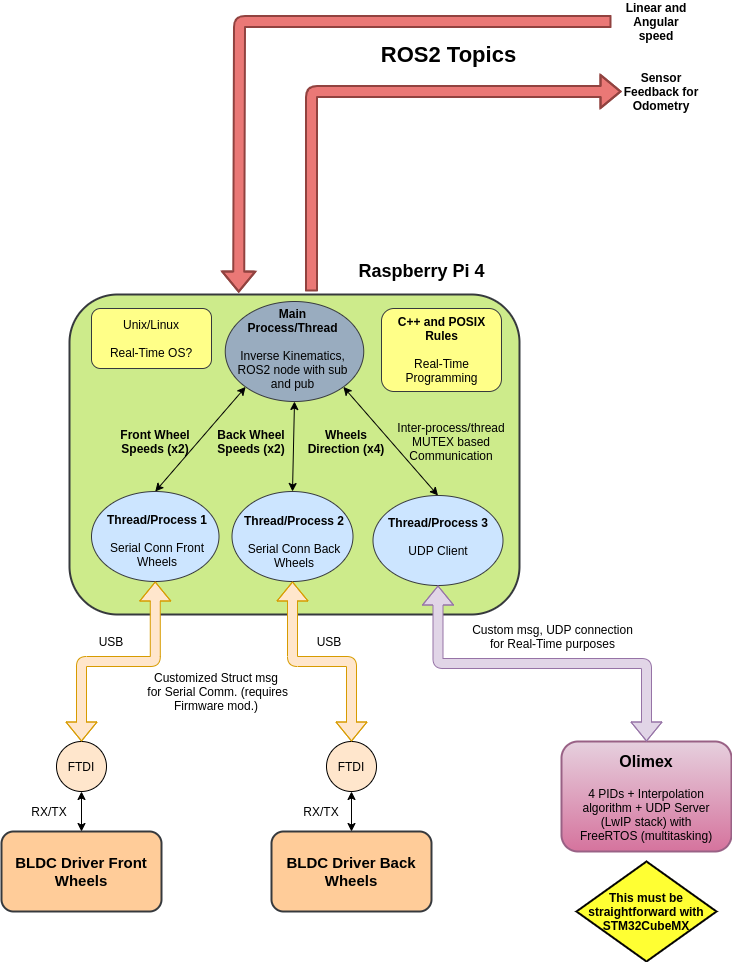

The diagram above was exported from draw.io. Its source (the exported page's mxGraphModel, read from the mxfile embedded in the PNG):
<mxGraphModel dx="1350" dy="774" grid="1" gridSize="10" guides="1" tooltips="1" connect="1" arrows="1" fold="1" page="1" pageScale="1" pageWidth="827" pageHeight="1169" math="0" shadow="0">
  <root>
    <mxCell id="0" />
    <mxCell id="1" parent="0" />
    <mxCell id="6OWzdCvDrEWlC43JEB30-52" value="" style="rhombus;whiteSpace=wrap;html=1;strokeColor=#050402;fillColor=#FFFF33;strokeWidth=2;" parent="1" vertex="1">
      <mxGeometry x="705" y="950" width="140" height="100" as="geometry" />
    </mxCell>
    <mxCell id="6OWzdCvDrEWlC43JEB30-16" value="" style="rounded=1;whiteSpace=wrap;html=1;fillColor=#cdeb8b;strokeColor=#36393d;strokeWidth=2;" parent="1" vertex="1">
      <mxGeometry x="198" y="383" width="450" height="320" as="geometry" />
    </mxCell>
    <mxCell id="6OWzdCvDrEWlC43JEB30-3" value="" style="ellipse;whiteSpace=wrap;html=1;strokeColor=#36393d;fillColor=#99ACBF;" parent="1" vertex="1">
      <mxGeometry x="353.75" y="390" width="138.5" height="100" as="geometry" />
    </mxCell>
    <mxCell id="6OWzdCvDrEWlC43JEB30-4" value="&lt;b&gt;Main Process/Thread&lt;/b&gt;&lt;br&gt;&lt;br&gt;Inverse Kinematics,&lt;br&gt;ROS2 node with sub and pub" style="text;html=1;strokeColor=none;fillColor=none;align=center;verticalAlign=middle;whiteSpace=wrap;rounded=0;" parent="1" vertex="1">
      <mxGeometry x="363.5" y="427" width="115" height="20" as="geometry" />
    </mxCell>
    <mxCell id="6OWzdCvDrEWlC43JEB30-10" value="" style="ellipse;whiteSpace=wrap;html=1;fillColor=#cce5ff;strokeColor=#36393d;" parent="1" vertex="1">
      <mxGeometry x="220" y="580" width="127.5" height="90" as="geometry" />
    </mxCell>
    <mxCell id="6OWzdCvDrEWlC43JEB30-8" value="&lt;b&gt;Thread/Process 1&lt;/b&gt;&lt;br&gt;&lt;br&gt;Serial Conn Front Wheels" style="text;html=1;strokeColor=none;fillColor=none;align=center;verticalAlign=middle;whiteSpace=wrap;rounded=0;" parent="1" vertex="1">
      <mxGeometry x="231" y="619" width="110" height="20" as="geometry" />
    </mxCell>
    <mxCell id="6OWzdCvDrEWlC43JEB30-11" value="" style="ellipse;whiteSpace=wrap;html=1;fillColor=#cce5ff;strokeColor=#36393d;" parent="1" vertex="1">
      <mxGeometry x="360.5" y="580" width="121" height="90" as="geometry" />
    </mxCell>
    <mxCell id="6OWzdCvDrEWlC43JEB30-12" value="&lt;b&gt;Thread/Process 2&lt;/b&gt;&lt;br&gt;&lt;br&gt;Serial Conn Back Wheels" style="text;html=1;strokeColor=none;fillColor=none;align=center;verticalAlign=middle;whiteSpace=wrap;rounded=0;" parent="1" vertex="1">
      <mxGeometry x="368" y="620" width="110" height="20" as="geometry" />
    </mxCell>
    <mxCell id="6OWzdCvDrEWlC43JEB30-13" value="" style="ellipse;whiteSpace=wrap;html=1;fillColor=#cce5ff;strokeColor=#36393d;" parent="1" vertex="1">
      <mxGeometry x="501.5" y="584" width="130" height="90" as="geometry" />
    </mxCell>
    <mxCell id="6OWzdCvDrEWlC43JEB30-14" value="&lt;b&gt;Thread/Process 3&lt;/b&gt;&lt;br&gt;&lt;br&gt;UDP Client" style="text;html=1;strokeColor=none;fillColor=none;align=center;verticalAlign=middle;whiteSpace=wrap;rounded=0;" parent="1" vertex="1">
      <mxGeometry x="511.5" y="615" width="110" height="20" as="geometry" />
    </mxCell>
    <mxCell id="6OWzdCvDrEWlC43JEB30-18" value="" style="endArrow=classic;html=1;entryX=0.5;entryY=0;entryDx=0;entryDy=0;exitX=0;exitY=1;exitDx=0;exitDy=0;startArrow=classic;startFill=1;" parent="1" source="6OWzdCvDrEWlC43JEB30-3" target="6OWzdCvDrEWlC43JEB30-10" edge="1">
      <mxGeometry width="50" height="50" relative="1" as="geometry">
        <mxPoint x="370" y="480" as="sourcePoint" />
        <mxPoint x="440" y="420" as="targetPoint" />
      </mxGeometry>
    </mxCell>
    <mxCell id="6OWzdCvDrEWlC43JEB30-19" value="" style="endArrow=classic;html=1;entryX=0.5;entryY=0;entryDx=0;entryDy=0;exitX=0.5;exitY=1;exitDx=0;exitDy=0;startArrow=classic;startFill=1;" parent="1" source="6OWzdCvDrEWlC43JEB30-3" target="6OWzdCvDrEWlC43JEB30-11" edge="1">
      <mxGeometry width="50" height="50" relative="1" as="geometry">
        <mxPoint x="390" y="470" as="sourcePoint" />
        <mxPoint x="440" y="420" as="targetPoint" />
      </mxGeometry>
    </mxCell>
    <mxCell id="6OWzdCvDrEWlC43JEB30-20" value="" style="endArrow=classic;html=1;exitX=1;exitY=1;exitDx=0;exitDy=0;entryX=0.5;entryY=0;entryDx=0;entryDy=0;startArrow=classic;startFill=1;" parent="1" source="6OWzdCvDrEWlC43JEB30-3" target="6OWzdCvDrEWlC43JEB30-13" edge="1">
      <mxGeometry width="50" height="50" relative="1" as="geometry">
        <mxPoint x="390" y="470" as="sourcePoint" />
        <mxPoint x="440" y="420" as="targetPoint" />
      </mxGeometry>
    </mxCell>
    <mxCell id="6OWzdCvDrEWlC43JEB30-22" value="" style="rounded=1;whiteSpace=wrap;html=1;fillColor=#ffff88;strokeColor=#36393d;" parent="1" vertex="1">
      <mxGeometry x="510" y="397" width="120" height="83" as="geometry" />
    </mxCell>
    <mxCell id="6OWzdCvDrEWlC43JEB30-25" value="&lt;b&gt;C++ and POSIX Rules&lt;/b&gt;&lt;br&gt;&lt;br&gt;Real-Time Programming" style="text;html=1;strokeColor=none;fillColor=none;align=center;verticalAlign=middle;whiteSpace=wrap;rounded=0;" parent="1" vertex="1">
      <mxGeometry x="507.5" y="437" width="125" as="geometry" />
    </mxCell>
    <mxCell id="6OWzdCvDrEWlC43JEB30-26" value="Inter-process/thread MUTEX based Communication" style="text;html=1;strokeColor=none;fillColor=none;align=center;verticalAlign=middle;whiteSpace=wrap;rounded=0;" parent="1" vertex="1">
      <mxGeometry x="520" y="520" width="120" height="20" as="geometry" />
    </mxCell>
    <mxCell id="6OWzdCvDrEWlC43JEB30-27" value="&lt;b&gt;&lt;font style=&quot;font-size: 15px&quot;&gt;BLDC Driver Front Wheels&lt;/font&gt;&lt;/b&gt;" style="rounded=1;whiteSpace=wrap;html=1;strokeWidth=2;fillColor=#ffcc99;strokeColor=#36393d;" parent="1" vertex="1">
      <mxGeometry x="130" y="920" width="160" height="80" as="geometry" />
    </mxCell>
    <mxCell id="6OWzdCvDrEWlC43JEB30-32" value="Unix/Linux&lt;br&gt;&lt;br&gt;Real-Time OS?" style="rounded=1;whiteSpace=wrap;html=1;fillColor=#ffff88;strokeColor=#36393d;" parent="1" vertex="1">
      <mxGeometry x="220" y="397" width="120" height="60" as="geometry" />
    </mxCell>
    <mxCell id="6OWzdCvDrEWlC43JEB30-33" value="&lt;font style=&quot;font-size: 18px&quot;&gt;&lt;b&gt;Raspberry Pi 4&lt;/b&gt;&lt;/font&gt;" style="text;html=1;align=center;verticalAlign=middle;resizable=0;points=[];autosize=1;strokeColor=none;" parent="1" vertex="1">
      <mxGeometry x="480" y="350" width="140" height="20" as="geometry" />
    </mxCell>
    <mxCell id="6OWzdCvDrEWlC43JEB30-34" value="Customized Struct msg&lt;br&gt;&amp;nbsp;for Serial Comm. (requires Firmware mod.)" style="text;html=1;strokeColor=none;fillColor=none;align=center;verticalAlign=middle;whiteSpace=wrap;rounded=0;" parent="1" vertex="1">
      <mxGeometry x="270" y="770" width="150" height="20" as="geometry" />
    </mxCell>
    <mxCell id="6OWzdCvDrEWlC43JEB30-36" value="&lt;b&gt;&lt;font style=&quot;font-size: 15px&quot;&gt;BLDC Driver Back Wheels&lt;/font&gt;&lt;/b&gt;" style="rounded=1;whiteSpace=wrap;html=1;strokeWidth=2;fillColor=#ffcc99;strokeColor=#36393d;" parent="1" vertex="1">
      <mxGeometry x="400" y="920" width="160" height="80" as="geometry" />
    </mxCell>
    <mxCell id="6OWzdCvDrEWlC43JEB30-37" value="FTDI&lt;span style=&quot;color: rgba(0 , 0 , 0 , 0) ; font-family: monospace ; font-size: 0px&quot;&gt;%3CmxGraphModel%3E%3Croot%3E%3CmxCell%20id%3D%220%22%2F%3E%3CmxCell%20id%3D%221%22%20parent%3D%220%22%2F%3E%3CmxCell%20id%3D%222%22%20value%3D%22%26lt%3Bb%26gt%3B%26lt%3Bfont%20style%3D%26quot%3Bfont-size%3A%2015px%26quot%3B%26gt%3BBLDC%20Driver%20Front%20Wheels%26lt%3B%2Ffont%26gt%3B%26lt%3B%2Fb%26gt%3B%22%20style%3D%22rounded%3D1%3BwhiteSpace%3Dwrap%3Bhtml%3D1%3B%22%20vertex%3D%221%22%20parent%3D%221%22%3E%3CmxGeometry%20x%3D%22110%22%20y%3D%22850%22%20width%3D%22160%22%20height%3D%2280%22%20as%3D%22geometry%22%2F%3E%3C%2FmxCell%3E%3C%2Froot%3E%3C%2FmxGraphModel%3E&lt;/span&gt;" style="ellipse;whiteSpace=wrap;html=1;aspect=fixed;fillColor=#ffe6cc;" parent="1" vertex="1">
      <mxGeometry x="455" y="830" width="50" height="50" as="geometry" />
    </mxCell>
    <mxCell id="6OWzdCvDrEWlC43JEB30-39" value="FTDI&lt;span style=&quot;color: rgba(0 , 0 , 0 , 0) ; font-family: monospace ; font-size: 0px&quot;&gt;%3CmxGraphModel%3E%3Croot%3E%3CmxCell%20id%3D%220%22%2F%3E%3CmxCell%20id%3D%221%22%20parent%3D%220%22%2F%3E%3CmxCell%20id%3D%222%22%20value%3D%22%26lt%3Bb%26gt%3B%26lt%3Bfont%20style%3D%26quot%3Bfont-size%3A%2015px%26quot%3B%26gt%3BBLDC%20Driver%20Front%20Wheels%26lt%3B%2Ffont%26gt%3B%26lt%3B%2Fb%26gt%3B%22%20style%3D%22rounded%3D1%3BwhiteSpace%3Dwrap%3Bhtml%3D1%3B%22%20vertex%3D%221%22%20parent%3D%221%22%3E%3CmxGeometry%20x%3D%22110%22%20y%3D%22850%22%20width%3D%22160%22%20height%3D%2280%22%20as%3D%22geometry%22%2F%3E%3C%2FmxCell%3E%3C%2Froot%3E%3C%2FmxGraphModel%3E&lt;/span&gt;" style="ellipse;whiteSpace=wrap;html=1;aspect=fixed;fillColor=#ffe6cc;" parent="1" vertex="1">
      <mxGeometry x="185" y="830" width="50" height="50" as="geometry" />
    </mxCell>
    <mxCell id="6OWzdCvDrEWlC43JEB30-40" value="" style="endArrow=classic;html=1;exitX=0.5;exitY=0;exitDx=0;exitDy=0;entryX=0.5;entryY=1;entryDx=0;entryDy=0;startArrow=classic;startFill=1;" parent="1" source="6OWzdCvDrEWlC43JEB30-27" target="6OWzdCvDrEWlC43JEB30-39" edge="1">
      <mxGeometry width="50" height="50" relative="1" as="geometry">
        <mxPoint x="390" y="820" as="sourcePoint" />
        <mxPoint x="440" y="770" as="targetPoint" />
      </mxGeometry>
    </mxCell>
    <mxCell id="6OWzdCvDrEWlC43JEB30-41" value="" style="endArrow=classic;html=1;exitX=0.5;exitY=0;exitDx=0;exitDy=0;entryX=0.5;entryY=1;entryDx=0;entryDy=0;startArrow=classic;startFill=1;" parent="1" source="6OWzdCvDrEWlC43JEB30-36" target="6OWzdCvDrEWlC43JEB30-37" edge="1">
      <mxGeometry width="50" height="50" relative="1" as="geometry">
        <mxPoint x="390" y="820" as="sourcePoint" />
        <mxPoint x="440" y="770" as="targetPoint" />
      </mxGeometry>
    </mxCell>
    <mxCell id="6OWzdCvDrEWlC43JEB30-42" value="RX/TX" style="text;html=1;strokeColor=none;fillColor=none;align=center;verticalAlign=middle;whiteSpace=wrap;rounded=0;" parent="1" vertex="1">
      <mxGeometry x="158" y="890" width="40" height="20" as="geometry" />
    </mxCell>
    <mxCell id="6OWzdCvDrEWlC43JEB30-43" value="RX/TX" style="text;html=1;strokeColor=none;fillColor=none;align=center;verticalAlign=middle;whiteSpace=wrap;rounded=0;" parent="1" vertex="1">
      <mxGeometry x="430" y="890" width="40" height="20" as="geometry" />
    </mxCell>
    <mxCell id="6OWzdCvDrEWlC43JEB30-44" value="" style="endArrow=classic;html=1;exitX=0.5;exitY=1;exitDx=0;exitDy=0;entryX=0.5;entryY=0;entryDx=0;entryDy=0;startArrow=classic;startFill=1;shape=flexArrow;edgeStyle=orthogonalEdgeStyle;fillColor=#ffe6cc;strokeColor=#d79b00;" parent="1" source="6OWzdCvDrEWlC43JEB30-10" target="6OWzdCvDrEWlC43JEB30-39" edge="1">
      <mxGeometry width="50" height="50" relative="1" as="geometry">
        <mxPoint x="60" y="680" as="sourcePoint" />
        <mxPoint x="110" y="630" as="targetPoint" />
      </mxGeometry>
    </mxCell>
    <mxCell id="6OWzdCvDrEWlC43JEB30-45" value="USB" style="text;html=1;strokeColor=none;fillColor=none;align=center;verticalAlign=middle;whiteSpace=wrap;rounded=0;" parent="1" vertex="1">
      <mxGeometry x="220" y="720" width="40" height="20" as="geometry" />
    </mxCell>
    <mxCell id="6OWzdCvDrEWlC43JEB30-48" value="" style="endArrow=classic;startArrow=classic;html=1;entryX=0.5;entryY=1;entryDx=0;entryDy=0;exitX=0.5;exitY=0;exitDx=0;exitDy=0;shape=flexArrow;edgeStyle=orthogonalEdgeStyle;fillColor=#ffe6cc;strokeColor=#d79b00;" parent="1" source="6OWzdCvDrEWlC43JEB30-37" target="6OWzdCvDrEWlC43JEB30-11" edge="1">
      <mxGeometry width="50" height="50" relative="1" as="geometry">
        <mxPoint x="440" y="720" as="sourcePoint" />
        <mxPoint x="440" y="770" as="targetPoint" />
      </mxGeometry>
    </mxCell>
    <mxCell id="6OWzdCvDrEWlC43JEB30-49" value="&lt;b style=&quot;font-size: 15px&quot;&gt;&lt;font style=&quot;font-size: 15px&quot;&gt;&lt;br&gt;&lt;br&gt;&lt;br&gt;&lt;/font&gt;&lt;/b&gt;" style="rounded=1;whiteSpace=wrap;html=1;strokeWidth=2;fillColor=#e6d0de;strokeColor=#996185;gradientColor=#d5739d;" parent="1" vertex="1">
      <mxGeometry x="690" y="830" width="170" height="110" as="geometry" />
    </mxCell>
    <mxCell id="6OWzdCvDrEWlC43JEB30-50" value="4 PIDs + Interpolation algorithm + UDP Server (LwIP stack) with FreeRTOS (multitasking)" style="text;html=1;strokeColor=none;fillColor=none;align=center;verticalAlign=middle;whiteSpace=wrap;rounded=0;" parent="1" vertex="1">
      <mxGeometry x="700" y="893" width="150" height="20" as="geometry" />
    </mxCell>
    <mxCell id="6OWzdCvDrEWlC43JEB30-51" value="This must be straightforward with STM32CubeMX" style="text;html=1;align=center;verticalAlign=middle;whiteSpace=wrap;rounded=0;fontStyle=1" parent="1" vertex="1">
      <mxGeometry x="705" y="990" width="140" height="20" as="geometry" />
    </mxCell>
    <mxCell id="6OWzdCvDrEWlC43JEB30-53" value="&lt;b&gt;Front Wheel Speeds (x2)&lt;/b&gt;" style="text;html=1;strokeColor=none;fillColor=none;align=center;verticalAlign=middle;whiteSpace=wrap;rounded=0;" parent="1" vertex="1">
      <mxGeometry x="233.75" y="520" width="100" height="20" as="geometry" />
    </mxCell>
    <mxCell id="6OWzdCvDrEWlC43JEB30-54" value="&lt;b&gt;Back Wheel Speeds (x2)&lt;/b&gt;" style="text;html=1;strokeColor=none;fillColor=none;align=center;verticalAlign=middle;whiteSpace=wrap;rounded=0;" parent="1" vertex="1">
      <mxGeometry x="330" y="520" width="100" height="20" as="geometry" />
    </mxCell>
    <mxCell id="6OWzdCvDrEWlC43JEB30-55" value="&lt;b&gt;Wheels Direction (x4)&lt;/b&gt;" style="text;html=1;strokeColor=none;fillColor=none;align=center;verticalAlign=middle;whiteSpace=wrap;rounded=0;" parent="1" vertex="1">
      <mxGeometry x="429.5" y="520" width="89.5" height="20" as="geometry" />
    </mxCell>
    <mxCell id="6OWzdCvDrEWlC43JEB30-56" value="USB" style="text;html=1;strokeColor=none;fillColor=none;align=center;verticalAlign=middle;whiteSpace=wrap;rounded=0;" parent="1" vertex="1">
      <mxGeometry x="438" y="720" width="40" height="20" as="geometry" />
    </mxCell>
    <mxCell id="6OWzdCvDrEWlC43JEB30-57" value="" style="endArrow=classic;startArrow=classic;html=1;entryX=0.5;entryY=1;entryDx=0;entryDy=0;exitX=0.5;exitY=0;exitDx=0;exitDy=0;shape=flexArrow;edgeStyle=orthogonalEdgeStyle;fillColor=#e1d5e7;strokeColor=#9673a6;" parent="1" source="6OWzdCvDrEWlC43JEB30-49" target="6OWzdCvDrEWlC43JEB30-13" edge="1">
      <mxGeometry width="50" height="50" relative="1" as="geometry">
        <mxPoint x="670" y="840" as="sourcePoint" />
        <mxPoint x="440" y="720" as="targetPoint" />
      </mxGeometry>
    </mxCell>
    <mxCell id="6OWzdCvDrEWlC43JEB30-58" value="Custom msg, UDP connection for Real-Time purposes" style="text;html=1;strokeColor=none;fillColor=none;align=center;verticalAlign=middle;whiteSpace=wrap;rounded=0;" parent="1" vertex="1">
      <mxGeometry x="591.5" y="700" width="178.5" height="50" as="geometry" />
    </mxCell>
    <mxCell id="6OWzdCvDrEWlC43JEB30-59" value="" style="endArrow=classic;startArrow=none;html=1;edgeStyle=elbowEdgeStyle;shape=flexArrow;startFill=0;fillColor=#EA7876;strokeColor=#91423F;strokeWidth=2;" parent="1" edge="1">
      <mxGeometry width="50" height="50" relative="1" as="geometry">
        <mxPoint x="440" y="380" as="sourcePoint" />
        <mxPoint x="750" y="180" as="targetPoint" />
        <Array as="points">
          <mxPoint x="440" y="380" />
          <mxPoint x="463" y="270" />
        </Array>
      </mxGeometry>
    </mxCell>
    <mxCell id="6OWzdCvDrEWlC43JEB30-65" value="Sensor Feedback for Odometry" style="text;html=1;strokeColor=none;fillColor=none;align=center;verticalAlign=middle;whiteSpace=wrap;rounded=0;fontStyle=1" parent="1" vertex="1">
      <mxGeometry x="745" y="170" width="90" height="20" as="geometry" />
    </mxCell>
    <mxCell id="6OWzdCvDrEWlC43JEB30-67" value="" style="endArrow=none;html=1;exitX=0.376;exitY=-0.006;exitDx=0;exitDy=0;exitPerimeter=0;edgeStyle=elbowEdgeStyle;shape=flexArrow;startArrow=block;endFill=0;fillColor=#EA7876;strokeColor=#91423F;strokeWidth=2;" parent="1" source="6OWzdCvDrEWlC43JEB30-16" edge="1">
      <mxGeometry width="50" height="50" relative="1" as="geometry">
        <mxPoint x="390" y="400" as="sourcePoint" />
        <mxPoint x="740" y="110" as="targetPoint" />
        <Array as="points">
          <mxPoint x="368" y="220" />
        </Array>
      </mxGeometry>
    </mxCell>
    <mxCell id="6OWzdCvDrEWlC43JEB30-68" value="ROS2 Topics" style="text;html=1;strokeColor=none;fillColor=none;align=center;verticalAlign=middle;whiteSpace=wrap;rounded=0;fontStyle=1;fontSize=22;" parent="1" vertex="1">
      <mxGeometry x="505.5" y="133" width="142.5" height="20" as="geometry" />
    </mxCell>
    <mxCell id="6OWzdCvDrEWlC43JEB30-69" value="Linear and Angular speed" style="text;html=1;strokeColor=none;fillColor=none;align=center;verticalAlign=middle;whiteSpace=wrap;rounded=0;fontSize=12;fontStyle=1" parent="1" vertex="1">
      <mxGeometry x="750" y="100" width="70" height="20" as="geometry" />
    </mxCell>
    <mxCell id="6OWzdCvDrEWlC43JEB30-70" value="&lt;b&gt;&lt;font style=&quot;font-size: 16px&quot;&gt;Olimex&lt;/font&gt;&lt;/b&gt;" style="text;html=1;strokeColor=none;fillColor=none;align=center;verticalAlign=middle;whiteSpace=wrap;rounded=0;fontSize=12;" parent="1" vertex="1">
      <mxGeometry x="755" y="840" width="40" height="20" as="geometry" />
    </mxCell>
  </root>
</mxGraphModel>